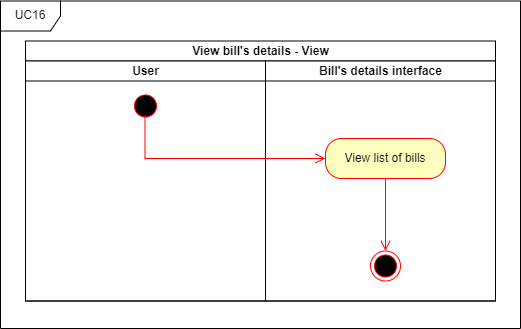

The diagram above was exported from draw.io. Its source (the exported page's mxGraphModel, read from the mxfile embedded in the PNG):
<mxGraphModel dx="2071" dy="2811" grid="1" gridSize="10" guides="1" tooltips="1" connect="1" arrows="1" fold="1" page="1" pageScale="1" pageWidth="850" pageHeight="1100" math="0" shadow="0">
  <root>
    <mxCell id="0" />
    <mxCell id="1" parent="0" />
    <mxCell id="2" value="View bill's details - View" style="swimlane;childLayout=stackLayout;resizeParent=1;resizeParentMax=0;startSize=20;html=1;" vertex="1" parent="1">
      <mxGeometry x="2101" y="1602.5" width="470" height="260" as="geometry" />
    </mxCell>
    <mxCell id="3" value="User" style="swimlane;startSize=20;html=1;" vertex="1" parent="2">
      <mxGeometry y="20" width="240" height="240" as="geometry" />
    </mxCell>
    <mxCell id="4" value="Bill's details interface" style="swimlane;startSize=20;html=1;" vertex="1" parent="2">
      <mxGeometry x="240" y="20" width="230" height="240" as="geometry" />
    </mxCell>
    <mxCell id="5" value="UC16" style="shape=umlFrame;whiteSpace=wrap;html=1;pointerEvents=0;" vertex="1" parent="1">
      <mxGeometry x="2076" y="1562.5" width="520" height="327.5" as="geometry" />
    </mxCell>
    <mxCell id="6" value="" style="ellipse;html=1;shape=startState;fillColor=#000000;strokeColor=#ff0000;" vertex="1" parent="1">
      <mxGeometry x="2206" y="1652.5" width="30" height="30" as="geometry" />
    </mxCell>
    <mxCell id="7" value="" style="edgeStyle=orthogonalEdgeStyle;html=1;verticalAlign=bottom;endArrow=open;endSize=8;strokeColor=#ff0000;rounded=0;entryX=0;entryY=0.5;entryDx=0;entryDy=0;exitX=0.484;exitY=0.813;exitDx=0;exitDy=0;exitPerimeter=0;" edge="1" source="6" target="9" parent="1">
      <mxGeometry relative="1" as="geometry">
        <mxPoint x="2221" y="1742.5" as="targetPoint" />
        <mxPoint x="2221" y="1722.5" as="sourcePoint" />
        <Array as="points">
          <mxPoint x="2220" y="1720" />
        </Array>
      </mxGeometry>
    </mxCell>
    <mxCell id="8" value="" style="ellipse;html=1;shape=endState;fillColor=#000000;strokeColor=#ff0000;" vertex="1" parent="1">
      <mxGeometry x="2446" y="1812.5" width="30" height="30" as="geometry" />
    </mxCell>
    <mxCell id="9" value="View list of bills" style="rounded=1;whiteSpace=wrap;html=1;arcSize=40;fontColor=#000000;fillColor=#ffffc0;strokeColor=#ff0000;" vertex="1" parent="1">
      <mxGeometry x="2401" y="1700" width="120" height="40" as="geometry" />
    </mxCell>
    <mxCell id="10" value="" style="edgeStyle=orthogonalEdgeStyle;html=1;verticalAlign=bottom;endArrow=open;endSize=8;strokeColor=#ff0000;rounded=0;entryX=0.5;entryY=0;entryDx=0;entryDy=0;exitX=0.5;exitY=1;exitDx=0;exitDy=0;" edge="1" source="9" target="8" parent="1">
      <mxGeometry relative="1" as="geometry">
        <mxPoint x="2461" y="1772.5" as="targetPoint" />
        <mxPoint x="2460.6399999999994" y="1844.65" as="sourcePoint" />
        <Array as="points" />
      </mxGeometry>
    </mxCell>
  </root>
</mxGraphModel>